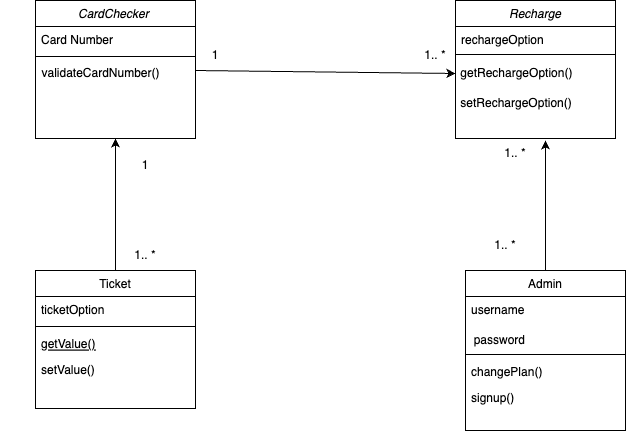

The diagram above was exported from draw.io. Its source (the exported page's mxGraphModel, read from the mxfile embedded in the PNG):
<mxGraphModel dx="954" dy="616" grid="1" gridSize="10" guides="1" tooltips="1" connect="1" arrows="1" fold="1" page="1" pageScale="1" pageWidth="827" pageHeight="1169" math="0" shadow="0">
  <root>
    <mxCell id="WIyWlLk6GJQsqaUBKTNV-0" />
    <mxCell id="WIyWlLk6GJQsqaUBKTNV-1" parent="WIyWlLk6GJQsqaUBKTNV-0" />
    <mxCell id="zkfFHV4jXpPFQw0GAbJ--0" value="CardChecker " style="swimlane;fontStyle=2;align=center;verticalAlign=top;childLayout=stackLayout;horizontal=1;startSize=26;horizontalStack=0;resizeParent=1;resizeLast=0;collapsible=1;marginBottom=0;rounded=0;shadow=0;strokeWidth=1;" parent="WIyWlLk6GJQsqaUBKTNV-1" vertex="1">
      <mxGeometry x="70" y="90" width="160" height="138" as="geometry">
        <mxRectangle x="230" y="140" width="160" height="26" as="alternateBounds" />
      </mxGeometry>
    </mxCell>
    <mxCell id="zkfFHV4jXpPFQw0GAbJ--1" value="Card Number" style="text;align=left;verticalAlign=top;spacingLeft=4;spacingRight=4;overflow=hidden;rotatable=0;points=[[0,0.5],[1,0.5]];portConstraint=eastwest;" parent="zkfFHV4jXpPFQw0GAbJ--0" vertex="1">
      <mxGeometry y="26" width="160" height="26" as="geometry" />
    </mxCell>
    <mxCell id="zkfFHV4jXpPFQw0GAbJ--4" value="" style="line;html=1;strokeWidth=1;align=left;verticalAlign=middle;spacingTop=-1;spacingLeft=3;spacingRight=3;rotatable=0;labelPosition=right;points=[];portConstraint=eastwest;" parent="zkfFHV4jXpPFQw0GAbJ--0" vertex="1">
      <mxGeometry y="52" width="160" height="8" as="geometry" />
    </mxCell>
    <mxCell id="zkfFHV4jXpPFQw0GAbJ--6" value="Ticket" style="swimlane;fontStyle=0;align=center;verticalAlign=top;childLayout=stackLayout;horizontal=1;startSize=26;horizontalStack=0;resizeParent=1;resizeLast=0;collapsible=1;marginBottom=0;rounded=0;shadow=0;strokeWidth=1;" parent="WIyWlLk6GJQsqaUBKTNV-1" vertex="1">
      <mxGeometry x="70" y="360" width="160" height="138" as="geometry">
        <mxRectangle x="130" y="380" width="160" height="26" as="alternateBounds" />
      </mxGeometry>
    </mxCell>
    <mxCell id="zkfFHV4jXpPFQw0GAbJ--8" value="ticketOption" style="text;align=left;verticalAlign=top;spacingLeft=4;spacingRight=4;overflow=hidden;rotatable=0;points=[[0,0.5],[1,0.5]];portConstraint=eastwest;rounded=0;shadow=0;html=0;" parent="zkfFHV4jXpPFQw0GAbJ--6" vertex="1">
      <mxGeometry y="26" width="160" height="26" as="geometry" />
    </mxCell>
    <mxCell id="zkfFHV4jXpPFQw0GAbJ--9" value="" style="line;html=1;strokeWidth=1;align=left;verticalAlign=middle;spacingTop=-1;spacingLeft=3;spacingRight=3;rotatable=0;labelPosition=right;points=[];portConstraint=eastwest;" parent="zkfFHV4jXpPFQw0GAbJ--6" vertex="1">
      <mxGeometry y="52" width="160" height="8" as="geometry" />
    </mxCell>
    <mxCell id="zkfFHV4jXpPFQw0GAbJ--10" value="getValue()" style="text;align=left;verticalAlign=top;spacingLeft=4;spacingRight=4;overflow=hidden;rotatable=0;points=[[0,0.5],[1,0.5]];portConstraint=eastwest;fontStyle=4" parent="zkfFHV4jXpPFQw0GAbJ--6" vertex="1">
      <mxGeometry y="60" width="160" height="26" as="geometry" />
    </mxCell>
    <mxCell id="zkfFHV4jXpPFQw0GAbJ--11" value="setValue()" style="text;align=left;verticalAlign=top;spacingLeft=4;spacingRight=4;overflow=hidden;rotatable=0;points=[[0,0.5],[1,0.5]];portConstraint=eastwest;" parent="zkfFHV4jXpPFQw0GAbJ--6" vertex="1">
      <mxGeometry y="86" width="160" height="26" as="geometry" />
    </mxCell>
    <mxCell id="uuBPGP1GVWvdQJ2pnii3-1" value="&amp;nbsp; &amp;nbsp; &amp;nbsp; &amp;nbsp; &amp;nbsp;validateCardNumber()&lt;br&gt;&amp;nbsp;" style="text;html=1;align=center;verticalAlign=middle;resizable=0;points=[];autosize=1;strokeColor=none;fillColor=none;" vertex="1" parent="WIyWlLk6GJQsqaUBKTNV-1">
      <mxGeometry x="35" y="150" width="170" height="40" as="geometry" />
    </mxCell>
    <mxCell id="uuBPGP1GVWvdQJ2pnii3-3" value="Recharge" style="swimlane;fontStyle=2;align=center;verticalAlign=top;childLayout=stackLayout;horizontal=1;startSize=26;horizontalStack=0;resizeParent=1;resizeLast=0;collapsible=1;marginBottom=0;rounded=0;shadow=0;strokeWidth=1;" vertex="1" parent="WIyWlLk6GJQsqaUBKTNV-1">
      <mxGeometry x="490" y="90" width="160" height="138" as="geometry">
        <mxRectangle x="230" y="140" width="160" height="26" as="alternateBounds" />
      </mxGeometry>
    </mxCell>
    <mxCell id="uuBPGP1GVWvdQJ2pnii3-4" value="rechargeOption" style="text;align=left;verticalAlign=top;spacingLeft=4;spacingRight=4;overflow=hidden;rotatable=0;points=[[0,0.5],[1,0.5]];portConstraint=eastwest;" vertex="1" parent="uuBPGP1GVWvdQJ2pnii3-3">
      <mxGeometry y="26" width="160" height="24" as="geometry" />
    </mxCell>
    <mxCell id="uuBPGP1GVWvdQJ2pnii3-5" value="" style="line;html=1;strokeWidth=1;align=left;verticalAlign=middle;spacingTop=-1;spacingLeft=3;spacingRight=3;rotatable=0;labelPosition=right;points=[];portConstraint=eastwest;" vertex="1" parent="uuBPGP1GVWvdQJ2pnii3-3">
      <mxGeometry y="50" width="160" height="8" as="geometry" />
    </mxCell>
    <mxCell id="uuBPGP1GVWvdQJ2pnii3-6" value="&lt;div style=&quot;text-align: justify;&quot;&gt;&lt;span style=&quot;background-color: initial;&quot;&gt;&amp;nbsp;getRechargeOption()&lt;/span&gt;&lt;/div&gt;" style="text;html=1;strokeColor=none;fillColor=none;align=left;verticalAlign=middle;whiteSpace=wrap;rounded=0;" vertex="1" parent="uuBPGP1GVWvdQJ2pnii3-3">
      <mxGeometry y="58" width="160" height="30" as="geometry" />
    </mxCell>
    <mxCell id="uuBPGP1GVWvdQJ2pnii3-7" value="&amp;nbsp;setRechargeOption()" style="text;html=1;strokeColor=none;fillColor=none;align=left;verticalAlign=middle;whiteSpace=wrap;rounded=0;" vertex="1" parent="uuBPGP1GVWvdQJ2pnii3-3">
      <mxGeometry y="88" width="160" height="30" as="geometry" />
    </mxCell>
    <mxCell id="uuBPGP1GVWvdQJ2pnii3-10" value="Admin" style="swimlane;fontStyle=0;align=center;verticalAlign=top;childLayout=stackLayout;horizontal=1;startSize=26;horizontalStack=0;resizeParent=1;resizeLast=0;collapsible=1;marginBottom=0;rounded=0;shadow=0;strokeWidth=1;" vertex="1" parent="WIyWlLk6GJQsqaUBKTNV-1">
      <mxGeometry x="500" y="360" width="160" height="160" as="geometry">
        <mxRectangle x="130" y="380" width="160" height="26" as="alternateBounds" />
      </mxGeometry>
    </mxCell>
    <mxCell id="uuBPGP1GVWvdQJ2pnii3-11" value="username&#10;" style="text;align=left;verticalAlign=top;spacingLeft=4;spacingRight=4;overflow=hidden;rotatable=0;points=[[0,0.5],[1,0.5]];portConstraint=eastwest;rounded=0;shadow=0;html=0;" vertex="1" parent="uuBPGP1GVWvdQJ2pnii3-10">
      <mxGeometry y="26" width="160" height="34" as="geometry" />
    </mxCell>
    <mxCell id="uuBPGP1GVWvdQJ2pnii3-15" value="&lt;div style=&quot;&quot;&gt;&lt;span style=&quot;background-color: initial;&quot;&gt;&amp;nbsp; password&lt;/span&gt;&lt;/div&gt;" style="text;html=1;strokeColor=none;fillColor=none;align=left;verticalAlign=middle;whiteSpace=wrap;rounded=0;" vertex="1" parent="uuBPGP1GVWvdQJ2pnii3-10">
      <mxGeometry y="60" width="160" height="20" as="geometry" />
    </mxCell>
    <mxCell id="uuBPGP1GVWvdQJ2pnii3-12" value="" style="line;html=1;strokeWidth=1;align=left;verticalAlign=middle;spacingTop=-1;spacingLeft=3;spacingRight=3;rotatable=0;labelPosition=right;points=[];portConstraint=eastwest;" vertex="1" parent="uuBPGP1GVWvdQJ2pnii3-10">
      <mxGeometry y="80" width="160" height="8" as="geometry" />
    </mxCell>
    <mxCell id="uuBPGP1GVWvdQJ2pnii3-13" value="changePlan()" style="text;align=left;verticalAlign=top;spacingLeft=4;spacingRight=4;overflow=hidden;rotatable=0;points=[[0,0.5],[1,0.5]];portConstraint=eastwest;fontStyle=0" vertex="1" parent="uuBPGP1GVWvdQJ2pnii3-10">
      <mxGeometry y="88" width="160" height="26" as="geometry" />
    </mxCell>
    <mxCell id="uuBPGP1GVWvdQJ2pnii3-14" value="signup()" style="text;align=left;verticalAlign=top;spacingLeft=4;spacingRight=4;overflow=hidden;rotatable=0;points=[[0,0.5],[1,0.5]];portConstraint=eastwest;" vertex="1" parent="uuBPGP1GVWvdQJ2pnii3-10">
      <mxGeometry y="114" width="160" height="26" as="geometry" />
    </mxCell>
    <mxCell id="uuBPGP1GVWvdQJ2pnii3-19" value="" style="endArrow=classic;html=1;rounded=0;entryX=0.5;entryY=1;entryDx=0;entryDy=0;" edge="1" parent="WIyWlLk6GJQsqaUBKTNV-1" target="zkfFHV4jXpPFQw0GAbJ--0">
      <mxGeometry width="50" height="50" relative="1" as="geometry">
        <mxPoint x="150" y="360" as="sourcePoint" />
        <mxPoint x="200" y="310" as="targetPoint" />
      </mxGeometry>
    </mxCell>
    <mxCell id="uuBPGP1GVWvdQJ2pnii3-20" value="" style="endArrow=classic;html=1;rounded=0;exitX=0.5;exitY=0;exitDx=0;exitDy=0;" edge="1" parent="WIyWlLk6GJQsqaUBKTNV-1" source="uuBPGP1GVWvdQJ2pnii3-10">
      <mxGeometry width="50" height="50" relative="1" as="geometry">
        <mxPoint x="390" y="350" as="sourcePoint" />
        <mxPoint x="580" y="230" as="targetPoint" />
      </mxGeometry>
    </mxCell>
    <mxCell id="uuBPGP1GVWvdQJ2pnii3-21" value="1" style="text;html=1;strokeColor=none;fillColor=none;align=center;verticalAlign=middle;whiteSpace=wrap;rounded=0;" vertex="1" parent="WIyWlLk6GJQsqaUBKTNV-1">
      <mxGeometry x="220" y="130" width="60" height="30" as="geometry" />
    </mxCell>
    <mxCell id="uuBPGP1GVWvdQJ2pnii3-22" value="" style="endArrow=classic;html=1;rounded=0;entryX=0;entryY=0.5;entryDx=0;entryDy=0;" edge="1" parent="WIyWlLk6GJQsqaUBKTNV-1" target="uuBPGP1GVWvdQJ2pnii3-6">
      <mxGeometry width="50" height="50" relative="1" as="geometry">
        <mxPoint x="230" y="160" as="sourcePoint" />
        <mxPoint x="280" y="110" as="targetPoint" />
      </mxGeometry>
    </mxCell>
    <mxCell id="uuBPGP1GVWvdQJ2pnii3-23" value="1.. *" style="text;html=1;strokeColor=none;fillColor=none;align=center;verticalAlign=middle;whiteSpace=wrap;rounded=0;" vertex="1" parent="WIyWlLk6GJQsqaUBKTNV-1">
      <mxGeometry x="440" y="130" width="60" height="30" as="geometry" />
    </mxCell>
    <mxCell id="uuBPGP1GVWvdQJ2pnii3-24" value="1.. *" style="text;html=1;strokeColor=none;fillColor=none;align=center;verticalAlign=middle;whiteSpace=wrap;rounded=0;" vertex="1" parent="WIyWlLk6GJQsqaUBKTNV-1">
      <mxGeometry x="510" y="320" width="60" height="30" as="geometry" />
    </mxCell>
    <mxCell id="uuBPGP1GVWvdQJ2pnii3-25" value="1.. *" style="text;html=1;strokeColor=none;fillColor=none;align=center;verticalAlign=middle;whiteSpace=wrap;rounded=0;" vertex="1" parent="WIyWlLk6GJQsqaUBKTNV-1">
      <mxGeometry x="520" y="228" width="60" height="30" as="geometry" />
    </mxCell>
    <mxCell id="uuBPGP1GVWvdQJ2pnii3-26" value="1.. *" style="text;html=1;strokeColor=none;fillColor=none;align=center;verticalAlign=middle;whiteSpace=wrap;rounded=0;" vertex="1" parent="WIyWlLk6GJQsqaUBKTNV-1">
      <mxGeometry x="150" y="330" width="60" height="30" as="geometry" />
    </mxCell>
    <mxCell id="uuBPGP1GVWvdQJ2pnii3-27" value="1" style="text;html=1;strokeColor=none;fillColor=none;align=center;verticalAlign=middle;whiteSpace=wrap;rounded=0;" vertex="1" parent="WIyWlLk6GJQsqaUBKTNV-1">
      <mxGeometry x="150" y="240" width="60" height="30" as="geometry" />
    </mxCell>
  </root>
</mxGraphModel>